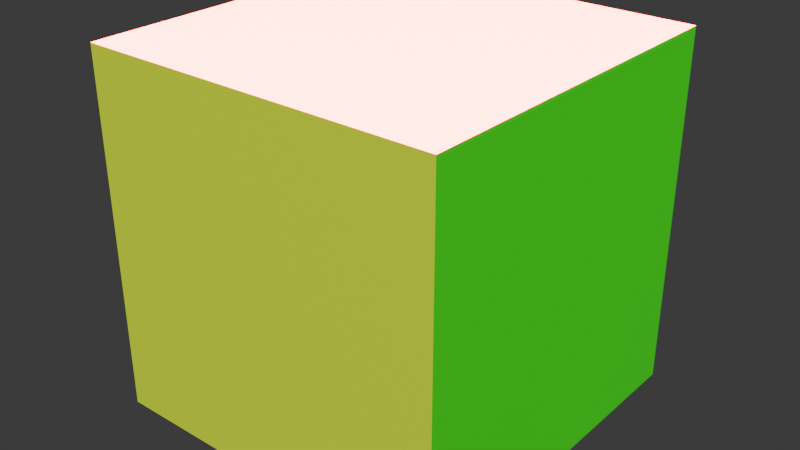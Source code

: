 # Source: cube.blend  (saved by Blender 4.5.90; exported with 4.5.12 LTS)
import bpy
from mathutils import Matrix  # noqa: F401  (used for matrix-valued properties, if any)

bpy.ops.wm.read_factory_settings(use_empty=True)
scene = bpy.context.scene
scene.name = 'Scene'

# ---- collections
col_collection = bpy.data.collections.new('Collection'); scene.collection.children.link(col_collection)

# ---- materials (node trees are filled in below, after node groups)
mat_red = bpy.data.materials.new('Red')
mat_red.diffuse_color = (1.0, 0.0, 0.0, 1.0)
mat_green = bpy.data.materials.new('Green')
mat_green.diffuse_color = (0.0, 1.0, 0.0, 1.0)
mat_blue = bpy.data.materials.new('Blue')
mat_blue.diffuse_color = (0.0, 0.0, 1.0, 1.0)
mat_yellow = bpy.data.materials.new('Yellow')
mat_yellow.diffuse_color = (1.0, 1.0, 0.0, 1.0)
mat_magenta = bpy.data.materials.new('Magenta')
mat_magenta.diffuse_color = (1.0, 0.0, 1.0, 1.0)
mat_cyan = bpy.data.materials.new('Cyan')
mat_cyan.diffuse_color = (0.0, 1.0, 1.0, 1.0)
mat_white = bpy.data.materials.new('White')

# ---- material node trees
mat_red.use_nodes = True; mat_red.node_tree.nodes.clear()
_N = mat_red.node_tree.nodes; _L = mat_red.node_tree.links
n0 = _N.new('ShaderNodeBsdfPrincipled'); n0.name = 'Principled BSDF'; n0.location = (-200, 100)
n0.inputs[0].default_value = (100.0, 0.0, 0.0, 1.0)
n1 = _N.new('ShaderNodeOutputMaterial'); n1.name = 'Material Output'; n1.location = (200, 100)
_L.new(n0.outputs[0], n1.inputs[0])
n1.is_active_output = True
mat_green.use_nodes = True; mat_green.node_tree.nodes.clear()
_N = mat_green.node_tree.nodes; _L = mat_green.node_tree.links
n0 = _N.new('ShaderNodeBsdfPrincipled'); n0.name = 'Principled BSDF'; n0.location = (-200, 100)
n0.inputs[0].default_value = (0.0, 1.0, 0.0, 1.0)
n1 = _N.new('ShaderNodeOutputMaterial'); n1.name = 'Material Output'; n1.location = (200, 100)
_L.new(n0.outputs[0], n1.inputs[0])
n1.is_active_output = True
mat_blue.use_nodes = True; mat_blue.node_tree.nodes.clear()
_N = mat_blue.node_tree.nodes; _L = mat_blue.node_tree.links
n0 = _N.new('ShaderNodeBsdfPrincipled'); n0.name = 'Principled BSDF'; n0.location = (-200, 100)
n0.inputs[0].default_value = (0.0, 0.0, 1.0, 1.0)
n1 = _N.new('ShaderNodeOutputMaterial'); n1.name = 'Material Output'; n1.location = (200, 100)
_L.new(n0.outputs[0], n1.inputs[0])
n1.is_active_output = True
mat_yellow.use_nodes = True; mat_yellow.node_tree.nodes.clear()
_N = mat_yellow.node_tree.nodes; _L = mat_yellow.node_tree.links
n0 = _N.new('ShaderNodeBsdfPrincipled'); n0.name = 'Principled BSDF'; n0.location = (-200, 100)
n0.inputs[0].default_value = (0.7511, 1.0, 0.0, 1.0)
n1 = _N.new('ShaderNodeOutputMaterial'); n1.name = 'Material Output'; n1.location = (200, 100)
_L.new(n0.outputs[0], n1.inputs[0])
n1.is_active_output = True
mat_magenta.use_nodes = True; mat_magenta.node_tree.nodes.clear()
_N = mat_magenta.node_tree.nodes; _L = mat_magenta.node_tree.links
n0 = _N.new('ShaderNodeBsdfPrincipled'); n0.name = 'Principled BSDF'; n0.location = (-200, 100)
n0.inputs[0].default_value = (1.0, 0.0, 1.0, 1.0)
n1 = _N.new('ShaderNodeOutputMaterial'); n1.name = 'Material Output'; n1.location = (200, 100)
_L.new(n0.outputs[0], n1.inputs[0])
n1.is_active_output = True
mat_cyan.use_nodes = True; mat_cyan.node_tree.nodes.clear()
_N = mat_cyan.node_tree.nodes; _L = mat_cyan.node_tree.links
n0 = _N.new('ShaderNodeBsdfPrincipled'); n0.name = 'Principled BSDF'; n0.location = (-200, 100)
n0.inputs[0].default_value = (0.0, 1.0, 1.0, 1.0)
n1 = _N.new('ShaderNodeOutputMaterial'); n1.name = 'Material Output'; n1.location = (200, 100)
_L.new(n0.outputs[0], n1.inputs[0])
n1.is_active_output = True
mat_white.use_nodes = True; mat_white.node_tree.nodes.clear()
_N = mat_white.node_tree.nodes; _L = mat_white.node_tree.links
n0 = _N.new('ShaderNodeBsdfPrincipled'); n0.name = 'Principled BSDF'; n0.location = (-200, 100)
n1 = _N.new('ShaderNodeOutputMaterial'); n1.name = 'Material Output'; n1.location = (200, 100)
_L.new(n0.outputs[0], n1.inputs[0])
n1.is_active_output = True

# ---- world
world_world = bpy.data.worlds.new('World'); scene.world = world_world
world_world.use_nodes = True; world_world.node_tree.nodes.clear()
_N = world_world.node_tree.nodes; _L = world_world.node_tree.links
n0 = _N.new('ShaderNodeOutputWorld'); n0.name = 'World Output'; n0.location = (200, 100)
n1 = _N.new('ShaderNodeBackground'); n1.name = 'Background'; n1.location = (-200, 100)
n1.inputs[0].default_value = (0.05088, 0.05088, 0.05088, 1.0)
_L.new(n1.outputs[0], n0.inputs[0])
n0.is_active_output = True
world_world.color = (0.05088, 0.05088, 0.05088)
world_world.sun_shadow_jitter_overblur = 0.0

# ---- meshes
me_cube = bpy.data.meshes.new('cube')
me_cube.from_pydata([(-70.0, 70.0, 70.0), (70.0, 70.0, 70.0), (70.0, -70.0, 70.0), (-70.0, -70.0, 70.0), (-70.0, 70.0, -70.0), (70.0, 70.0, -70.0), (70.0, -70.0, -70.0), (-70.0, -70.0, -70.0)], [], [(1, 2, 6), (1, 0, 3), (3, 0, 4), (5, 6, 7), (1, 5, 4), (6, 2, 3), (1, 6, 5), (1, 3, 2), (3, 4, 7), (5, 7, 4), (1, 4, 0), (6, 3, 7)])
me_cube.polygons.foreach_set('material_index', [1, 3, 2, 5, 0, 4, 1, 3, 2, 5, 0, 4])
me_cube.materials.append(mat_red)
me_cube.materials.append(mat_green)
me_cube.materials.append(mat_blue)
me_cube.materials.append(mat_yellow)
me_cube.materials.append(mat_magenta)
me_cube.materials.append(mat_cyan)
me_cube.materials.append(mat_white)
me_cube.update()

# ---- objects
ob_cube = bpy.data.objects.new('cube', me_cube)

# ---- transforms, parenting, visibility, modifiers, constraints
ob_cube.location = (0.0, 0.0, 0.0)
ob_cube.rotation_euler = (1.571, -0.0, 0.0)

# ---- collection membership
col_collection.objects.link(ob_cube)

# ---- scene / render settings (as saved in the file)
scene.frame_start = 1; scene.frame_end = 250; scene.frame_set(1)
scene.render.engine = 'BLENDER_EEVEE_NEXT'
bpy.context.view_layer.update()

# ---- added for rendering (the .blend has no active camera and no usable light): camera, sun
cam_auto = bpy.data.cameras.new('AutoCamera')
cam_auto.lens = 50.0
cam_auto.sensor_width = 36.0
cam_auto.clip_end = 3937.42
ob_auto_camera = bpy.data.objects.new('AutoCamera', cam_auto)
scene.collection.objects.link(ob_auto_camera)
ob_auto_camera.location = (224.355, -269.226, 179.484)
ob_auto_camera.rotation_euler = (1.09748, -7.21219e-08, 0.694738)
scene.camera = ob_auto_camera
light_auto_sun = bpy.data.lights.new('AutoSun', 'SUN')
light_auto_sun.energy = 3.0
light_auto_sun.angle = 0.0523599
ob_auto_sun = bpy.data.objects.new('AutoSun', light_auto_sun)
scene.collection.objects.link(ob_auto_sun)
ob_auto_sun.rotation_euler = (0.872665, 0.174533, 0.523599)
bpy.context.view_layer.update()
